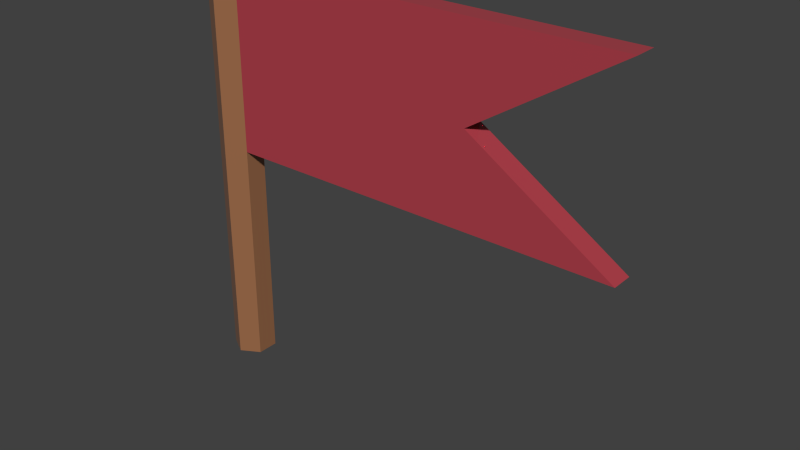 # Source: Banner.blend  (saved by Blender 4.2.66; exported with 4.5.12 LTS)
import bpy
from mathutils import Matrix  # noqa: F401  (used for matrix-valued properties, if any)

bpy.ops.wm.read_factory_settings(use_empty=True)
scene = bpy.context.scene
scene.name = 'Scene'

# ---- collections
col_collection_1 = bpy.data.collections.new('Collection 1'); scene.collection.children.link(col_collection_1)

# ---- materials (node trees are filled in below, after node groups)
mat_lightwood = bpy.data.materials.new('LightWood')
mat_lightwood.alpha_threshold = 0.0
mat_lightwood.roughness = 0.5
mat_banner = bpy.data.materials.new('Banner')
mat_banner.alpha_threshold = 0.0
mat_banner.roughness = 0.5

# ---- material node trees
mat_lightwood.use_nodes = True; mat_lightwood.node_tree.nodes.clear()
_N = mat_lightwood.node_tree.nodes; _L = mat_lightwood.node_tree.links
n0 = _N.new('ShaderNodeOutputMaterial'); n0.name = 'Material Output'; n0.location = (300, 300)
n1 = _N.new('ShaderNodeBsdfPrincipled'); n1.name = 'Principled BSDF'; n1.location = (10, 300)
n1.inputs[0].default_value = (0.3324, 0.147, 0.06848, 1.0)
n1.inputs[2].default_value = 0.0
_L.new(n1.outputs[0], n0.inputs[0])
n0.is_active_output = True
mat_banner.use_nodes = True; mat_banner.node_tree.nodes.clear()
_N = mat_banner.node_tree.nodes; _L = mat_banner.node_tree.links
n0 = _N.new('ShaderNodeOutputMaterial'); n0.name = 'Material Output'; n0.location = (300, 300)
n1 = _N.new('ShaderNodeBsdfPrincipled'); n1.name = 'Principled BSDF'; n1.location = (10, 300)
n1.inputs[0].default_value = (0.4452, 0.05127, 0.07036, 1.0)
n1.inputs[2].default_value = 0.0
n1.inputs[3].default_value = 1.45
_L.new(n1.outputs[0], n0.inputs[0])
n0.is_active_output = True

# ---- world
world_world = bpy.data.worlds.new('World'); scene.world = world_world
world_world.color = (0.05088, 0.05088, 0.05088)
world_world.use_sun_shadow = False
world_world.sun_shadow_jitter_overblur = 0.0
world_world.cycles.sampling_method = 'MANUAL'
world_world.cycles.sample_map_resolution = 256

# ---- meshes
me_cylinder_006 = bpy.data.meshes.new('Cylinder.006')
me_cylinder_006.from_pydata([(0.0, 0.0348, -0.0348), (0.0, 0.0348, 0.3315), (0.03014, 0.0174, -0.0348), (0.03014, 0.0174, 0.3315), (0.03014, -0.0174, -0.0348), (0.03014, -0.0174, 0.3315), (-3.042e-09, -0.0348, -0.0348), (-3.042e-09, -0.0348, 0.3315), (-0.03014, -0.0174, -0.0348), (-0.03014, -0.0174, 0.3315), (-0.03014, 0.0174, -0.0348), (-0.03014, 0.0174, 0.3315), (0.03014, 0.0174, 0.624), (-3.334e-15, 0.0348, 0.624), (0.03014, -0.0174, 0.624), (-3.042e-09, -0.0348, 0.624), (-0.03014, -0.0174, 0.624), (-0.03014, 0.0174, 0.624), (0.6734, -0.0174, 0.3315), (0.6734, 0.0174, 0.3315), (0.6734, -0.0174, 0.624), (0.6734, 0.0174, 0.624), (0.03014, -0.0174, 0.4778), (-3.042e-09, -0.0348, 0.4778), (-0.03014, 0.0174, 0.4778), (-1.667e-15, 0.0348, 0.4778), (-0.03014, -0.0174, 0.4778), (0.03014, 0.0174, 0.4778), (0.4414, -0.0174, 0.4778), (0.4414, 0.0174, 0.4778)], [], [(0, 1, 3, 2), (2, 3, 5, 4), (4, 5, 7, 6), (6, 7, 9, 8), (23, 22, 14, 15), (10, 11, 1, 0), (8, 9, 11, 10), (0, 2, 4, 6, 8, 10), (12, 13, 17, 16, 15, 14), (25, 24, 17, 13), (26, 23, 15, 16), (12, 14, 20, 21), (24, 26, 16, 17), (27, 25, 13, 12), (28, 29, 21, 20), (22, 5, 18, 28), (27, 12, 21, 29), (5, 3, 19, 18), (3, 27, 29, 19), (14, 22, 28, 20), (18, 19, 29, 28), (3, 1, 25, 27), (11, 9, 26, 24), (9, 7, 23, 26), (1, 11, 24, 25), (7, 5, 22, 23)])
me_cylinder_006.polygons.foreach_set('material_index', [0, 0, 0, 0, 0, 0, 0, 0, 0, 0, 0, 1, 0, 0, 1, 1, 1, 1, 1, 1, 1, 0, 0, 0, 0, 0])
me_cylinder_006.materials.append(mat_lightwood)
me_cylinder_006.materials.append(mat_banner)
me_cylinder_006.use_remesh_preserve_volume = False
me_cylinder_006.use_remesh_preserve_attributes = False
me_cylinder_006.use_mirror_vertex_groups = False
me_cylinder_006.update()

# ---- objects
ob_banner = bpy.data.objects.new('Banner', me_cylinder_006)

# ---- transforms, parenting, visibility, modifiers, constraints
ob_banner.location = (0.0, 0.0, 0.0)
ob_banner.lineart.crease_threshold = 0.0

# ---- collection membership
col_collection_1.objects.link(ob_banner)

# ---- scene / render settings (as saved in the file)
scene.frame_start = 1; scene.frame_end = 250; scene.frame_set(1)
scene.render.engine = 'CYCLES'
scene.render.resolution_percentage = 50
scene.render.dither_intensity = 0.0
scene.cycles.use_denoising = False
scene.cycles.samples = 10
scene.cycles.sampling_pattern = 'TABULATED_SOBOL'
scene.cycles.light_sampling_threshold = 0.0
scene.cycles.use_adaptive_sampling = False
scene.cycles.use_light_tree = False
scene.cycles.blur_glossy = 0.0
scene.cycles.pixel_filter_type = 'GAUSSIAN'
scene.cycles.sample_clamp_indirect = 0.0
scene.view_settings.view_transform = 'Standard'
bpy.context.view_layer.update()

# ---- added for rendering (the .blend has no active camera and no usable light): camera, sun
cam_auto = bpy.data.cameras.new('AutoCamera')
cam_auto.lens = 50.0
cam_auto.sensor_width = 36.0
cam_auto.clip_end = 1000.0
ob_auto_camera = bpy.data.objects.new('AutoCamera', cam_auto)
scene.collection.objects.link(ob_auto_camera)
ob_auto_camera.location = (1.2157, -1.0729, 1.00988)
ob_auto_camera.rotation_euler = (1.09748, -7.21219e-08, 0.694738)
scene.camera = ob_auto_camera
light_auto_sun = bpy.data.lights.new('AutoSun', 'SUN')
light_auto_sun.energy = 3.0
light_auto_sun.angle = 0.0523599
ob_auto_sun = bpy.data.objects.new('AutoSun', light_auto_sun)
scene.collection.objects.link(ob_auto_sun)
ob_auto_sun.rotation_euler = (0.872665, 0.174533, 0.523599)
bpy.context.view_layer.update()
